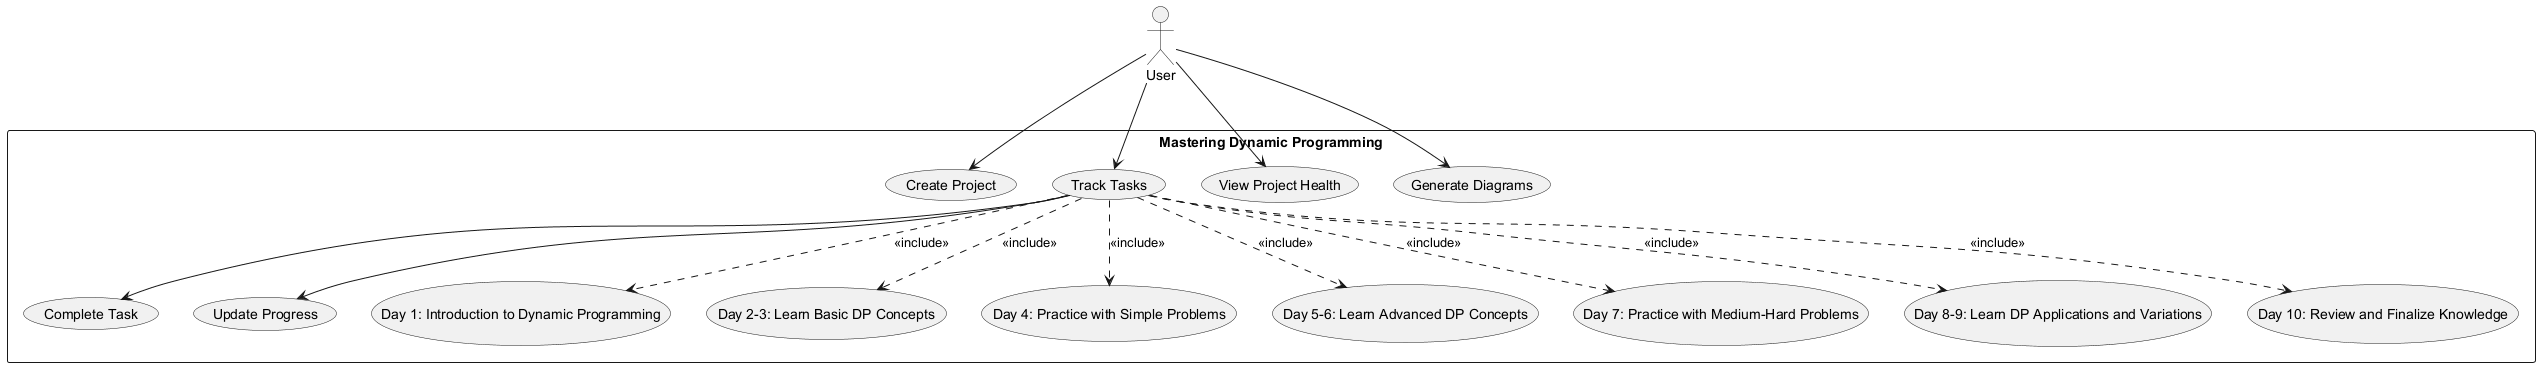

The diagram above was rendered by PlantUML. Its source (embedded in the PNG):
@startuml
actor User
rectangle "Mastering Dynamic Programming" {

  User --> (Create Project)
  User --> (Track Tasks)
  User --> (View Project Health)
  User --> (Generate Diagrams)

  (Track Tasks) --> (Complete Task)
  (Track Tasks) --> (Update Progress)

  (Track Tasks) ..> (Day 1: Introduction to Dynamic Programming) : <<include>>
  (Track Tasks) ..> (Day 2-3: Learn Basic DP Concepts) : <<include>>
  (Track Tasks) ..> (Day 4: Practice with Simple Problems) : <<include>>
  (Track Tasks) ..> (Day 5-6: Learn Advanced DP Concepts) : <<include>>
  (Track Tasks) ..> (Day 7: Practice with Medium-Hard Problems) : <<include>>
  (Track Tasks) ..> (Day 8-9: Learn DP Applications and Variations) : <<include>>
  (Track Tasks) ..> (Day 10: Review and Finalize Knowledge) : <<include>>

}
@enduml